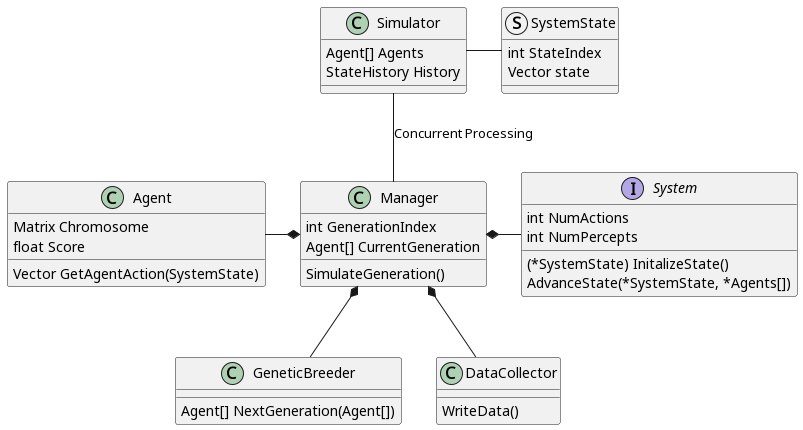

The diagram above was rendered by PlantUML. Its source (embedded in the PNG):
@startuml ProjectPlan

Class Agent {
    Matrix Chromosome
    float Score
    Vector GetAgentAction(SystemState)
} 

interface System {
    int NumActions
    int NumPercepts
    (*SystemState) InitalizeState()
    AdvanceState(*SystemState, *Agents[])
}

struct SystemState {
    int StateIndex
    Vector state
}

class Manager {
    int GenerationIndex
    Agent[] CurrentGeneration
    SimulateGeneration()
}

class Simulator {
    Agent[] Agents
    StateHistory History
}

class GeneticBreeder {
    Agent[] NextGeneration(Agent[])
}

class DataCollector {
    WriteData()
}

Agent -r-* Manager
System -l-* Manager
GeneticBreeder -u-* Manager
DataCollector -u-* Manager

Simulator -r- SystemState

Simulator -d- Manager: Concurrent Processing

@enduml